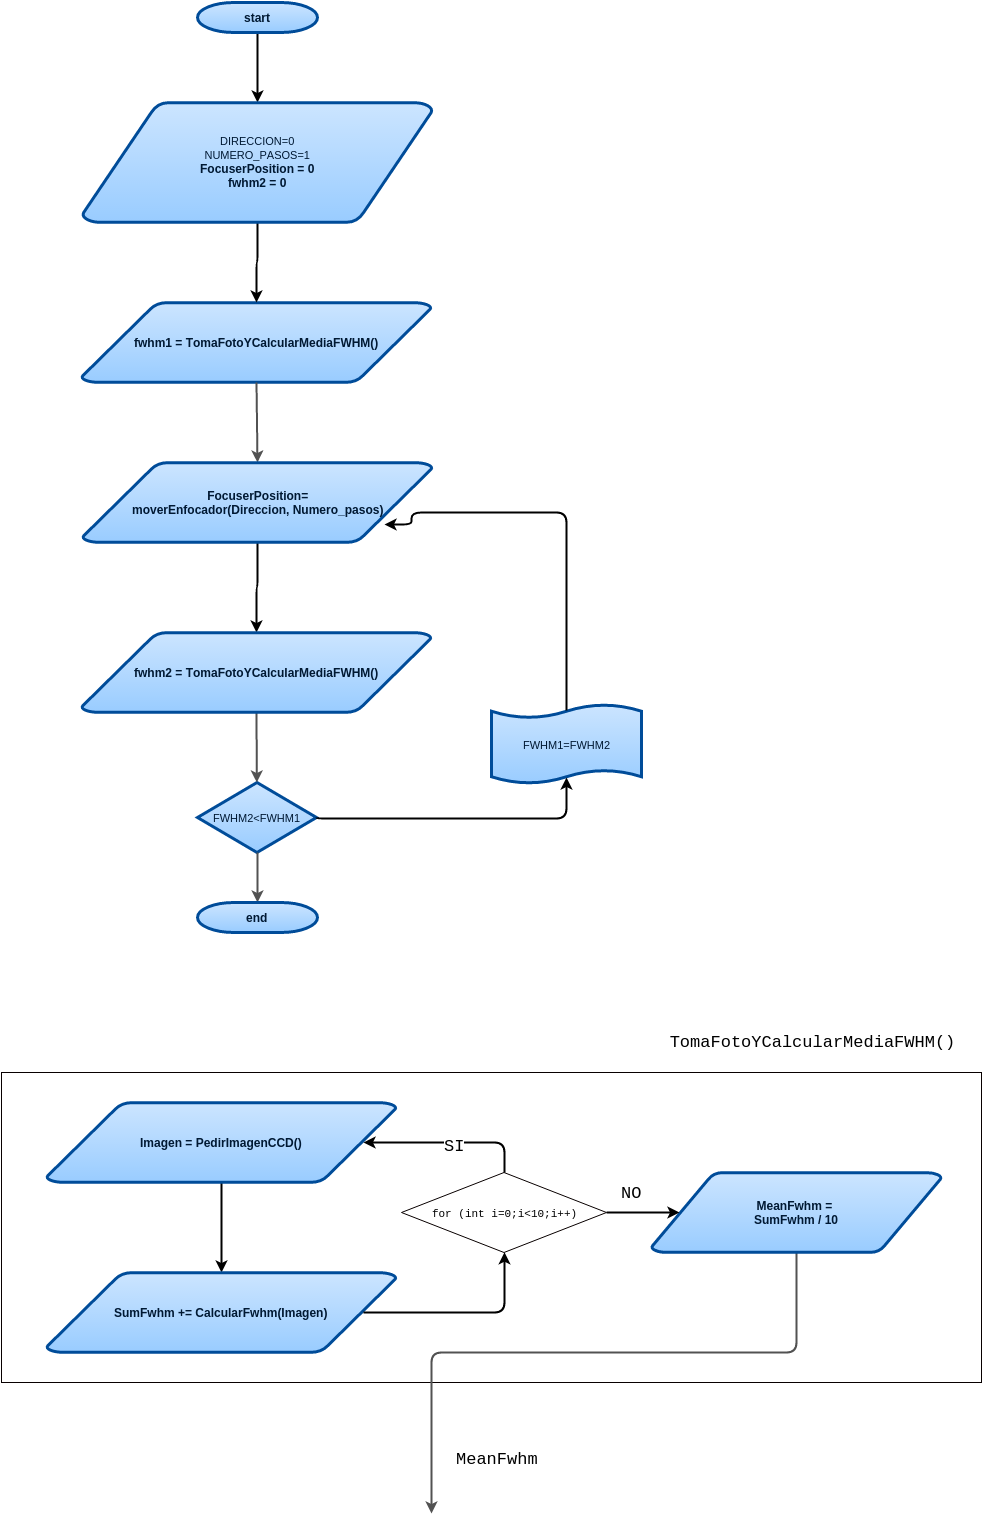

The diagram above was exported from draw.io. Its source (the exported page's mxGraphModel, read from the mxfile embedded in the PNG):
<mxGraphModel dx="1014" dy="580" grid="1" gridSize="10" guides="1" tooltips="1" connect="1" arrows="1" fold="1" page="1" pageScale="1" pageWidth="826" pageHeight="1169" background="#ffffff" math="0" shadow="0">
  <root>
    <mxCell id="0" />
    <mxCell id="1" parent="0" />
    <mxCell id="37f74a85c1719992-24" value="" style="whiteSpace=wrap;html=1;rounded=0;labelBackgroundColor=#ffffff;strokeColor=#080000;strokeWidth=1;fillColor=none;fontFamily=Courier New;fontSize=17;fontColor=none;" vertex="1" parent="1">
      <mxGeometry x="30" y="2000" width="980" height="310" as="geometry" />
    </mxCell>
    <mxCell id="37f74a85c1719992-3" style="edgeStyle=orthogonalEdgeStyle;rounded=1;html=1;exitX=0.5;exitY=1;exitPerimeter=0;startArrow=none;startFill=0;endArrow=classic;endFill=1;jettySize=auto;orthogonalLoop=1;strokeColor=#000000;strokeWidth=2;fontFamily=Courier New;fontSize=17;fontColor=none;" edge="1" parent="1" source="37f74a85c1719992-4" target="37f74a85c1719992-6">
      <mxGeometry x="250.14285714285734" y="2109.714285714286" as="geometry" />
    </mxCell>
    <mxCell id="37f74a85c1719992-4" value="Imagen = PedirImagenCCD()&lt;br&gt;" style="shape=mxgraph.flowchart.data;fillColor=#99CCFF;strokeColor=#004C99;strokeWidth=3;gradientColor=#CCE5FF;gradientDirection=north;fontColor=#001933;fontStyle=1;html=1;" vertex="1" parent="1">
      <mxGeometry x="75" y="2030" width="350" height="80" as="geometry" />
    </mxCell>
    <mxCell id="37f74a85c1719992-6" value="&lt;span&gt;SumF&lt;/span&gt;&lt;span&gt;whm&lt;/span&gt;&lt;span&gt;&amp;nbsp;+= CalcularFwhm(Imagen)&lt;/span&gt;&lt;br&gt;" style="shape=mxgraph.flowchart.data;fillColor=#99CCFF;strokeColor=#004C99;strokeWidth=3;gradientColor=#CCE5FF;gradientDirection=north;fontColor=#001933;fontStyle=1;html=1;" vertex="1" parent="1">
      <mxGeometry x="75" y="2200" width="350" height="80" as="geometry" />
    </mxCell>
    <mxCell id="37f74a85c1719992-7" style="edgeStyle=none;rounded=1;html=1;exitX=0.5;exitY=1;exitPerimeter=0;strokeColor=#525252;strokeWidth=2;fontSize=20;" edge="1" parent="1" source="37f74a85c1719992-29">
      <mxGeometry x="250.14285714285734" y="2281.1428571428573" as="geometry">
        <mxPoint x="460" y="2440.941176470588" as="targetPoint" />
        <Array as="points">
          <mxPoint x="825" y="2280" />
          <mxPoint x="460" y="2280" />
        </Array>
      </mxGeometry>
    </mxCell>
    <mxCell id="37f74a85c1719992-26" value="&lt;font style=&quot;font-size: 11px&quot;&gt;for (int i=0;i&amp;lt;10;i++)&lt;/font&gt;" style="rhombus;whiteSpace=wrap;html=1;rounded=0;labelBackgroundColor=#ffffff;strokeColor=#080000;strokeWidth=1;fillColor=none;fontFamily=Courier New;fontSize=17;fontColor=none;" vertex="1" parent="1">
      <mxGeometry x="430" y="2100" width="205" height="80" as="geometry" />
    </mxCell>
    <mxCell id="37f74a85c1719992-27" style="edgeStyle=orthogonalEdgeStyle;rounded=1;html=1;exitX=0.905;exitY=0.5;exitPerimeter=0;startArrow=none;startFill=0;endArrow=classic;endFill=1;jettySize=auto;orthogonalLoop=1;strokeColor=#000000;strokeWidth=2;fontFamily=Courier New;fontSize=17;fontColor=none;" edge="1" parent="1" source="37f74a85c1719992-6" target="37f74a85c1719992-26">
      <mxGeometry relative="1" as="geometry" />
    </mxCell>
    <mxCell id="37f74a85c1719992-28" style="edgeStyle=orthogonalEdgeStyle;rounded=1;html=1;exitX=0.5;exitY=0;entryX=0.905;entryY=0.5;entryPerimeter=0;startArrow=none;startFill=0;endArrow=classic;endFill=1;jettySize=auto;orthogonalLoop=1;strokeColor=#000000;strokeWidth=2;fontFamily=Courier New;fontSize=17;fontColor=none;" edge="1" parent="1" source="37f74a85c1719992-26" target="37f74a85c1719992-4">
      <mxGeometry relative="1" as="geometry" />
    </mxCell>
    <mxCell id="37f74a85c1719992-31" value="SI" style="text;html=1;resizable=0;points=[];align=center;verticalAlign=middle;labelBackgroundColor=#ffffff;fontSize=17;fontFamily=Courier New;fontColor=none;" vertex="1" connectable="0" parent="37f74a85c1719992-28">
      <mxGeometry x="-0.0667" y="3" relative="1" as="geometry">
        <mxPoint as="offset" />
      </mxGeometry>
    </mxCell>
    <mxCell id="37f74a85c1719992-29" value="&lt;span&gt;MeanFwhm =&amp;nbsp;&lt;/span&gt;&lt;div&gt;&lt;span&gt;SumF&lt;/span&gt;&lt;span&gt;whm / 10&lt;/span&gt;&lt;br&gt;&lt;/div&gt;" style="shape=mxgraph.flowchart.data;fillColor=#99CCFF;strokeColor=#004C99;strokeWidth=3;gradientColor=#CCE5FF;gradientDirection=north;fontColor=#001933;fontStyle=1;html=1;" vertex="1" parent="1">
      <mxGeometry x="680" y="2100" width="290" height="80" as="geometry" />
    </mxCell>
    <mxCell id="37f74a85c1719992-30" style="edgeStyle=orthogonalEdgeStyle;rounded=1;html=1;exitX=1;exitY=0.5;startArrow=none;startFill=0;endArrow=classic;endFill=1;jettySize=auto;orthogonalLoop=1;strokeColor=#000000;strokeWidth=2;fontFamily=Courier New;fontSize=17;fontColor=none;entryX=0.095;entryY=0.5;entryPerimeter=0;" edge="1" parent="1" source="37f74a85c1719992-26" target="37f74a85c1719992-29">
      <mxGeometry relative="1" as="geometry">
        <Array as="points" />
      </mxGeometry>
    </mxCell>
    <mxCell id="37f74a85c1719992-32" value="NO" style="text;html=1;resizable=0;points=[];align=center;verticalAlign=middle;labelBackgroundColor=#ffffff;fontSize=17;fontFamily=Courier New;fontColor=none;" vertex="1" connectable="0" parent="37f74a85c1719992-30">
      <mxGeometry x="-0.28" y="-2" relative="1" as="geometry">
        <mxPoint x="-1" y="-22" as="offset" />
      </mxGeometry>
    </mxCell>
    <mxCell id="37f74a85c1719992-33" value="TomaFotoYCalcularMediaFWHM()" style="text;html=1;strokeColor=none;fillColor=none;align=center;verticalAlign=middle;whiteSpace=wrap;rounded=0;labelBackgroundColor=#ffffff;fontFamily=Courier New;fontSize=17;fontColor=none;" vertex="1" parent="1">
      <mxGeometry x="763" y="1960" width="155" height="20" as="geometry" />
    </mxCell>
    <mxCell id="37f74a85c1719992-36" value="MeanFwhm" style="text;html=1;resizable=0;points=[];autosize=1;align=left;verticalAlign=top;spacingTop=-4;fontSize=17;fontFamily=Courier New;fontColor=none;" vertex="1" parent="1">
      <mxGeometry x="483" y="2375" width="100" height="20" as="geometry" />
    </mxCell>
    <mxCell id="37f74a85c1719992-59" style="edgeStyle=orthogonalEdgeStyle;rounded=1;html=1;exitX=0.5;exitY=1;exitPerimeter=0;startArrow=none;startFill=0;endArrow=classic;endFill=1;jettySize=auto;orthogonalLoop=1;strokeColor=#000000;strokeWidth=2;fontFamily=Courier New;fontSize=17;fontColor=none;" edge="1" parent="1" source="37f74a85c1719992-60" target="37f74a85c1719992-79">
      <mxGeometry x="285.14285714285734" y="721.1428571428573" as="geometry" />
    </mxCell>
    <mxCell id="37f74a85c1719992-60" value="start" style="shape=mxgraph.flowchart.terminator;fillColor=#99CCFF;strokeColor=#004C99;strokeWidth=3;gradientColor=#CCE5FF;gradientDirection=north;fontColor=#001933;fontStyle=1;html=1;" vertex="1" parent="1">
      <mxGeometry x="226" y="930" width="120" height="30" as="geometry" />
    </mxCell>
    <mxCell id="37f74a85c1719992-63" value="&lt;span&gt;fwhm1 =&amp;nbsp;&lt;/span&gt;&lt;span&gt;TomaFotoYCalcularMediaFWHM()&lt;/span&gt;&lt;br&gt;" style="shape=mxgraph.flowchart.data;fillColor=#99CCFF;strokeColor=#004C99;strokeWidth=3;gradientColor=#CCE5FF;gradientDirection=north;fontColor=#001933;fontStyle=1;html=1;" vertex="1" parent="1">
      <mxGeometry x="110" y="1230" width="350" height="80" as="geometry" />
    </mxCell>
    <mxCell id="37f74a85c1719992-64" style="edgeStyle=none;rounded=1;html=1;exitX=0.5;exitY=1;exitPerimeter=0;entryX=0.5;entryY=0;entryPerimeter=0;strokeColor=#525252;strokeWidth=2;fontSize=20;" edge="1" parent="1" source="37f74a85c1719992-63" target="37f74a85c1719992-66">
      <mxGeometry x="285.14285714285734" y="1241.1428571428573" as="geometry">
        <mxPoint x="225" y="1331" as="targetPoint" />
      </mxGeometry>
    </mxCell>
    <mxCell id="37f74a85c1719992-65" style="edgeStyle=orthogonalEdgeStyle;rounded=1;html=1;exitX=0.5;exitY=1;exitPerimeter=0;startArrow=none;startFill=0;endArrow=classic;endFill=1;jettySize=auto;orthogonalLoop=1;strokeColor=#000000;strokeWidth=2;fontFamily=Courier New;fontSize=17;fontColor=none;entryX=0.5;entryY=0;entryPerimeter=0;" edge="1" parent="1" source="37f74a85c1719992-66" target="37f74a85c1719992-80">
      <mxGeometry x="285.14285714285734" y="1401.1428571428573" as="geometry">
        <mxPoint x="284.6470588235295" y="1500" as="targetPoint" />
        <Array as="points" />
      </mxGeometry>
    </mxCell>
    <mxCell id="37f74a85c1719992-66" value="&lt;span&gt;FocuserPosition=&lt;/span&gt;&lt;div&gt;&lt;span&gt;moverEnfocador(Direccion, Numero_pasos)&lt;/span&gt;&lt;br&gt;&lt;/div&gt;" style="shape=mxgraph.flowchart.data;fillColor=#99CCFF;strokeColor=#004C99;strokeWidth=3;gradientColor=#CCE5FF;gradientDirection=north;fontColor=#001933;fontStyle=1;html=1;" vertex="1" parent="1">
      <mxGeometry x="111" y="1390" width="350" height="80" as="geometry" />
    </mxCell>
    <mxCell id="37f74a85c1719992-70" value="&lt;span style=&quot;font-size: 11px ; font-weight: normal ; line-height: 13.1999998092651px&quot;&gt;FWHM2&amp;lt;FWHM1&lt;/span&gt;" style="shape=mxgraph.flowchart.decision;fillColor=#99CCFF;strokeColor=#004C99;strokeWidth=3;gradientColor=#CCE5FF;gradientDirection=north;fontColor=#001933;fontStyle=1;html=1;" vertex="1" parent="1">
      <mxGeometry x="226" y="1710" width="119" height="70" as="geometry" />
    </mxCell>
    <mxCell id="37f74a85c1719992-71" style="edgeStyle=none;rounded=1;html=1;exitX=0.5;exitY=1;exitPerimeter=0;strokeColor=#525252;strokeWidth=2;fontSize=20;" edge="1" parent="1" source="37f74a85c1719992-80" target="37f74a85c1719992-70">
      <mxGeometry x="284.70401554404134" y="1729.7142857142858" as="geometry">
        <mxPoint x="284.6470588235295" y="1729.7647058823532" as="sourcePoint" />
      </mxGeometry>
    </mxCell>
    <mxCell id="37f74a85c1719992-75" style="edgeStyle=none;rounded=1;html=1;exitX=0.5;exitY=1;exitPerimeter=0;strokeColor=#525252;strokeWidth=2;fontSize=20;" edge="1" parent="1" source="37f74a85c1719992-70" target="37f74a85c1719992-76">
      <mxGeometry x="285.02392344497594" y="1875.4285714285716" as="geometry">
        <mxPoint x="225" y="1911" as="targetPoint" />
      </mxGeometry>
    </mxCell>
    <mxCell id="37f74a85c1719992-76" value="end" style="shape=mxgraph.flowchart.terminator;fillColor=#99CCFF;strokeColor=#004C99;strokeWidth=3;gradientColor=#CCE5FF;gradientDirection=north;fontColor=#001933;fontStyle=1;html=1;" vertex="1" parent="1">
      <mxGeometry x="226" y="1830" width="120" height="30" as="geometry" />
    </mxCell>
    <mxCell id="37f74a85c1719992-78" style="edgeStyle=orthogonalEdgeStyle;rounded=1;html=1;exitX=0.5;exitY=1;exitPerimeter=0;startArrow=none;startFill=0;endArrow=classic;endFill=1;jettySize=auto;orthogonalLoop=1;strokeColor=#000000;strokeWidth=2;fontFamily=Courier New;fontSize=17;fontColor=none;entryX=0.5;entryY=0;entryPerimeter=0;" edge="1" parent="1" source="37f74a85c1719992-79" target="37f74a85c1719992-63">
      <mxGeometry x="285.14285714285734" y="929.7142857142858" as="geometry">
        <mxPoint x="284.6470588235295" y="990" as="targetPoint" />
        <Array as="points" />
      </mxGeometry>
    </mxCell>
    <mxCell id="37f74a85c1719992-79" value="&lt;span style=&quot;font-size: 11px ; font-weight: normal ; line-height: 13.2px&quot;&gt;DIRECCION=0&lt;/span&gt;&lt;div&gt;&lt;span style=&quot;font-size: 11px ; font-weight: normal ; line-height: 13.2px&quot;&gt;NUMERO_PASOS=1&lt;/span&gt;&lt;/div&gt;&lt;div&gt;&lt;span&gt;FocuserPosition = 0&lt;/span&gt;&lt;br&gt;&lt;/div&gt;&lt;div&gt;&lt;span&gt;fwhm2 = 0&lt;br&gt;&lt;/span&gt;&lt;/div&gt;" style="shape=mxgraph.flowchart.data;fillColor=#99CCFF;strokeColor=#004C99;strokeWidth=3;gradientColor=#CCE5FF;gradientDirection=north;fontColor=#001933;fontStyle=1;html=1;" vertex="1" parent="1">
      <mxGeometry x="111" y="1030" width="350" height="120" as="geometry" />
    </mxCell>
    <mxCell id="37f74a85c1719992-80" value="&lt;span&gt;fwhm2 =&amp;nbsp;&lt;/span&gt;&lt;span&gt;TomaFotoYCalcularMediaFWHM()&lt;/span&gt;&lt;br&gt;" style="shape=mxgraph.flowchart.data;fillColor=#99CCFF;strokeColor=#004C99;strokeWidth=3;gradientColor=#CCE5FF;gradientDirection=north;fontColor=#001933;fontStyle=1;html=1;" vertex="1" parent="1">
      <mxGeometry x="110" y="1560" width="350" height="80" as="geometry" />
    </mxCell>
    <mxCell id="37f74a85c1719992-81" value="&lt;span style=&quot;font-size: 11px ; font-weight: normal ; line-height: 13.2px&quot;&gt;FWHM1=FWHM2&lt;/span&gt;" style="shape=mxgraph.flowchart.paper_tape;fillColor=#99CCFF;strokeColor=#004C99;strokeWidth=3;gradientColor=#CCE5FF;gradientDirection=north;fontColor=#001933;fontStyle=1;html=1;" vertex="1" parent="1">
      <mxGeometry x="520" y="1631" width="150" height="81" as="geometry" />
    </mxCell>
    <mxCell id="37f74a85c1719992-82" style="edgeStyle=orthogonalEdgeStyle;rounded=1;html=1;exitX=1;exitY=0.5;exitPerimeter=0;entryX=0.5;entryY=0.91;entryPerimeter=0;startArrow=none;startFill=0;endArrow=classic;endFill=1;jettySize=auto;orthogonalLoop=1;strokeColor=#000000;strokeWidth=2;fontFamily=Courier New;fontSize=17;fontColor=none;" edge="1" parent="1" source="37f74a85c1719992-70" target="37f74a85c1719992-81">
      <mxGeometry relative="1" as="geometry">
        <Array as="points">
          <mxPoint x="345" y="1746" />
        </Array>
      </mxGeometry>
    </mxCell>
    <mxCell id="37f74a85c1719992-83" style="edgeStyle=orthogonalEdgeStyle;rounded=1;html=1;exitX=0.5;exitY=0.09;exitPerimeter=0;startArrow=none;startFill=0;endArrow=classic;endFill=1;jettySize=auto;orthogonalLoop=1;strokeColor=#000000;strokeWidth=2;fontFamily=Courier New;fontSize=17;fontColor=none;entryX=0.862;entryY=0.77;entryPerimeter=0;" edge="1" parent="1" source="37f74a85c1719992-81" target="37f74a85c1719992-66">
      <mxGeometry relative="1" as="geometry">
        <Array as="points">
          <mxPoint x="595" y="1440" />
          <mxPoint x="440" y="1440" />
          <mxPoint x="440" y="1452" />
        </Array>
        <mxPoint x="420" y="1450" as="targetPoint" />
      </mxGeometry>
    </mxCell>
  </root>
</mxGraphModel>